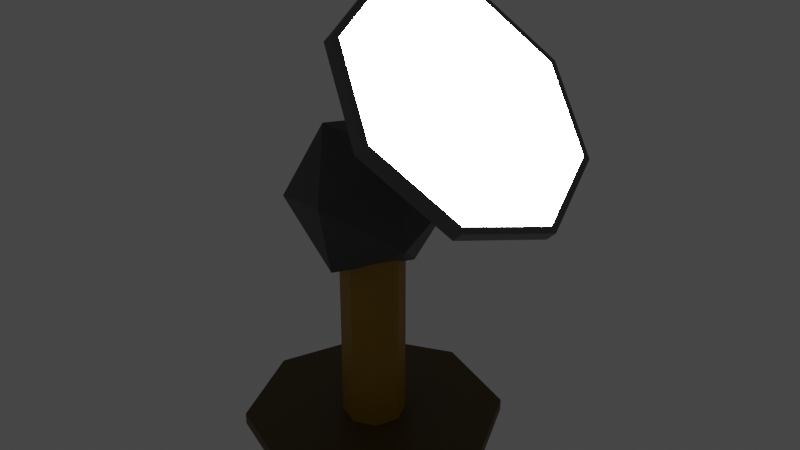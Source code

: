 # Source: mirror.blend  (saved by Blender 3.6.11; exported with 4.5.12 LTS)
import bpy
from mathutils import Matrix  # noqa: F401  (used for matrix-valued properties, if any)

bpy.ops.wm.read_factory_settings(use_empty=True)
scene = bpy.context.scene
scene.name = 'Scene'

# ---- collections
col_collection = bpy.data.collections.new('Collection'); scene.collection.children.link(col_collection)

# ---- materials (node trees are filled in below, after node groups)
mat_base = bpy.data.materials.new('Base')
mat_base.use_transparent_shadow = False
mat_pillar = bpy.data.materials.new('Pillar')
mat_pillar.use_transparent_shadow = False
mat_joint = bpy.data.materials.new('Joint')
mat_joint.use_transparent_shadow = False
mat_frame = bpy.data.materials.new('Frame')
mat_frame.use_transparent_shadow = False
mat_lighton = bpy.data.materials.new('LightOn')
mat_lighton.use_transparent_shadow = False
mat_lightoff = bpy.data.materials.new('LightOff')
mat_lightoff.use_transparent_shadow = False

# ---- material node trees
mat_base.use_nodes = True; mat_base.node_tree.nodes.clear()
_N = mat_base.node_tree.nodes; _L = mat_base.node_tree.links
n0 = _N.new('ShaderNodeBsdfPrincipled'); n0.name = 'Principled BSDF'; n0.location = (10, 300)
n0.distribution = 'GGX'
n0.subsurface_method = 'RANDOM_WALK_SKIN'
n0.inputs[0].default_value = (0.104, 0.05988, 0.005318, 1.0)
n0.inputs[3].default_value = 1.45
n0.inputs[27].default_value = (0.0, 0.0, 0.0, 1.0)
n0.inputs[28].default_value = 1.0
n1 = _N.new('ShaderNodeOutputMaterial'); n1.name = 'Material Output'; n1.location = (300, 300)
_L.new(n0.outputs[0], n1.inputs[0])
n1.is_active_output = True
mat_pillar.use_nodes = True; mat_pillar.node_tree.nodes.clear()
_N = mat_pillar.node_tree.nodes; _L = mat_pillar.node_tree.links
n0 = _N.new('ShaderNodeBsdfPrincipled'); n0.name = 'Principled BSDF'; n0.location = (10, 300)
n0.distribution = 'GGX'
n0.subsurface_method = 'RANDOM_WALK_SKIN'
n0.inputs[0].default_value = (0.3908, 0.2141, 0.0, 1.0)
n0.inputs[3].default_value = 1.45
n0.inputs[27].default_value = (0.0, 0.0, 0.0, 1.0)
n0.inputs[28].default_value = 1.0
n1 = _N.new('ShaderNodeOutputMaterial'); n1.name = 'Material Output'; n1.location = (300, 300)
_L.new(n0.outputs[0], n1.inputs[0])
n1.is_active_output = True
mat_joint.use_nodes = True; mat_joint.node_tree.nodes.clear()
_N = mat_joint.node_tree.nodes; _L = mat_joint.node_tree.links
n0 = _N.new('ShaderNodeBsdfPrincipled'); n0.name = 'Principled BSDF'; n0.location = (10, 300)
n0.distribution = 'GGX'
n0.subsurface_method = 'RANDOM_WALK_SKIN'
n0.inputs[0].default_value = (0.07328, 0.07328, 0.07328, 1.0)
n0.inputs[3].default_value = 1.45
n0.inputs[27].default_value = (0.0, 0.0, 0.0, 1.0)
n0.inputs[28].default_value = 1.0
n1 = _N.new('ShaderNodeOutputMaterial'); n1.name = 'Material Output'; n1.location = (300, 300)
_L.new(n0.outputs[0], n1.inputs[0])
n1.is_active_output = True
mat_frame.use_nodes = True; mat_frame.node_tree.nodes.clear()
_N = mat_frame.node_tree.nodes; _L = mat_frame.node_tree.links
n0 = _N.new('ShaderNodeBsdfPrincipled'); n0.name = 'Principled BSDF'; n0.location = (10, 300)
n0.distribution = 'GGX'
n0.subsurface_method = 'RANDOM_WALK_SKIN'
n0.inputs[0].default_value = (0.1529, 0.1529, 0.1529, 1.0)
n0.inputs[1].default_value = 0.6142
n0.inputs[2].default_value = 0.2087
n0.inputs[3].default_value = 1.45
n0.inputs[27].default_value = (0.0, 0.0, 0.0, 1.0)
n0.inputs[28].default_value = 1.0
n1 = _N.new('ShaderNodeOutputMaterial'); n1.name = 'Material Output'; n1.location = (300, 300)
_L.new(n0.outputs[0], n1.inputs[0])
n1.is_active_output = True
mat_lighton.use_nodes = True; mat_lighton.node_tree.nodes.clear()
_N = mat_lighton.node_tree.nodes; _L = mat_lighton.node_tree.links
n0 = _N.new('ShaderNodeOutputMaterial'); n0.name = 'Material Output'; n0.location = (300, 300)
n1 = _N.new('ShaderNodeEmission'); n1.name = 'Emission'; n1.location = (95, 265)
n1.inputs[1].default_value = 98.0
_L.new(n1.outputs[0], n0.inputs[0])
n0.is_active_output = True
mat_lightoff.use_nodes = True; mat_lightoff.node_tree.nodes.clear()
_N = mat_lightoff.node_tree.nodes; _L = mat_lightoff.node_tree.links
n0 = _N.new('ShaderNodeOutputMaterial'); n0.name = 'Material Output'; n0.location = (300, 300)
n1 = _N.new('ShaderNodeEmission'); n1.name = 'Emission'; n1.location = (95, 265)
n1.inputs[1].default_value = 0.0
_L.new(n1.outputs[0], n0.inputs[0])
n0.is_active_output = True

# ---- world
world_world = bpy.data.worlds.new('World'); scene.world = world_world
world_world.use_nodes = True; world_world.node_tree.nodes.clear()
_N = world_world.node_tree.nodes; _L = world_world.node_tree.links
n0 = _N.new('ShaderNodeOutputWorld'); n0.name = 'World Output'; n0.location = (300, 300)
n1 = _N.new('ShaderNodeBackground'); n1.name = 'Background'; n1.location = (10, 300)
n1.inputs[0].default_value = (0.05088, 0.05088, 0.05088, 1.0)
_L.new(n1.outputs[0], n0.inputs[0])
n0.is_active_output = True
world_world.color = (0.05088, 0.05088, 0.05088)
world_world.use_sun_shadow = False
world_world.sun_shadow_jitter_overblur = 0.0

# ---- meshes
me_circle_001 = bpy.data.meshes.new('Circle.001')
me_circle_001.from_pydata([(5.96e-08, 1.0, 0.09668), (-0.7071, 0.7071, 0.09668), (-1.0, 8.149e-09, 0.09668), (-0.7071, -0.7071, 0.09668), (5.96e-08, -1.0, 0.09668), (0.7071, -0.7071, 0.09668), (1.0, 8.149e-09, 0.09668), (0.7071, 0.7071, 0.09668), (5.96e-08, 1.0, 0.07147), (-0.7071, 0.7071, 0.07147), (-1.0, 8.149e-09, 0.07147), (-0.7071, -0.7071, 0.07147), (5.96e-08, -1.0, 0.07147), (0.7071, -0.7071, 0.07147), (1.0, 8.149e-09, 0.07147), (0.7071, 0.7071, 0.07147), (5.96e-08, 1.003, 0.09568), (-0.7095, 0.7095, 0.09568), (-1.003, 8.149e-09, 0.09568), (-0.7095, -0.7095, 0.09568), (5.96e-08, -1.003, 0.09568), (0.7095, -0.7095, 0.09568), (1.003, 8.149e-09, 0.09568), (0.7095, 0.7095, 0.09568), (5.96e-08, 1.057, 0.09568), (-0.7472, 0.7472, 0.09568), (-1.057, 8.149e-09, 0.09568), (-0.7472, -0.7472, 0.09568), (5.96e-08, -1.057, 0.09568), (0.7472, -0.7472, 0.09568), (1.057, 8.149e-09, 0.09568), (0.7472, 0.7472, 0.09568), (-0.1816, 0.1816, 0.0), (5.96e-08, 0.2568, 0.0), (-0.2568, 4.453e-09, 0.0), (-0.1816, -0.1816, 0.0), (5.96e-08, -0.2568, 0.0), (0.1816, -0.1816, 1.192e-07), (0.2568, 4.453e-09, 1.192e-07), (0.1816, 0.1816, 1.192e-07), (-0.7472, 0.7472, 0.0), (5.96e-08, 1.057, 0.0), (-1.057, 8.149e-09, 0.0), (-0.7472, -0.7472, 0.0), (5.96e-08, -1.057, 0.0), (0.7472, -0.7472, 0.0), (1.057, 8.149e-09, 0.0), (0.7472, 0.7472, 0.0), (-0.7095, 0.7095, 0.0), (5.96e-08, 1.003, 0.0), (-1.003, 8.149e-09, 0.0), (-0.7095, -0.7095, 0.0), (5.96e-08, -1.003, 0.0), (0.7095, -0.7095, 0.0), (1.003, 8.149e-09, 0.0), (0.7095, 0.7095, 0.0), (-0.1816, 0.1816, -1.7), (-2.98e-08, 0.2568, -1.7), (-0.2568, 4.453e-09, -1.7), (-0.1816, -0.1816, -1.7), (-2.98e-08, -0.2568, -1.7), (0.1816, -0.1816, -1.7), (0.2568, 4.453e-09, -1.7), (0.1816, 0.1816, -1.7), (5.96e-08, 0.6301, 0.0), (-0.4455, 0.4455, 0.0), (-0.6301, 6.286e-09, 0.0), (-0.4455, -0.4455, 0.0), (5.96e-08, -0.6301, 0.0), (0.4455, -0.4455, 0.0), (0.6301, 6.286e-09, 0.0), (0.4455, 0.4455, 0.0), (-0.8651, 1.0, -2.905), (-0.3675, 0.7071, -3.408), (-0.1614, 8.149e-09, -3.616), (-0.3675, -0.7071, -3.408), (-0.8651, -1.0, -2.905), (-1.363, -0.7071, -2.403), (-1.569, 8.149e-09, -2.195), (-1.363, 0.7071, -2.403), (-0.8472, 1.0, -2.887), (-0.3496, 0.7071, -3.39), (-0.1435, 8.149e-09, -3.598), (-0.3496, -0.7071, -3.39), (-0.8472, -1.0, -2.887), (-1.345, -0.7071, -2.385), (-1.551, 8.149e-09, -2.177), (-1.345, 0.7071, -2.385), (-0.8644, 1.003, -2.904), (-0.3651, 0.7095, -3.409), (-0.1583, 8.149e-09, -3.617), (-0.3651, -0.7095, -3.409), (-0.8644, -1.003, -2.904), (-1.364, -0.7095, -2.4), (-1.571, 8.149e-09, -2.192), (-1.364, 0.7095, -2.4), (-0.8644, 1.057, -2.904), (-0.3386, 0.7472, -3.435), (-0.1207, 8.149e-09, -3.655), (-0.3386, -0.7472, -3.435), (-0.8644, -1.057, -2.904), (-1.39, -0.7472, -2.374), (-1.608, 8.149e-09, -2.154), (-1.39, 0.7472, -2.374), (-0.6687, 0.1816, -2.966), (-0.7965, 0.2568, -2.837), (-0.6158, 4.424e-09, -3.02), (-0.6687, -0.1816, -2.966), (-0.7965, -0.2568, -2.837), (-0.9242, -0.1816, -2.708), (-0.9772, 4.424e-09, -2.655), (-0.9242, 0.1816, -2.708), (-0.2706, 0.7472, -3.368), (-0.7965, 1.057, -2.837), (-0.05276, 8.149e-09, -3.588), (-0.2706, -0.7472, -3.368), (-0.7965, -1.057, -2.837), (-1.322, -0.7472, -2.306), (-1.54, 8.149e-09, -2.086), (-1.322, 0.7472, -2.306), (-0.2971, 0.7095, -3.341), (-0.7965, 1.003, -2.837), (-0.09028, 8.149e-09, -3.55), (-0.2971, -0.7095, -3.341), (-0.7965, -1.003, -2.837), (-1.296, -0.7095, -2.333), (-1.503, 8.149e-09, -2.124), (-1.296, 0.7095, -2.333), (-0.0864, 0.1816, -2.389), (-0.2142, 0.2568, -2.26), (-0.03348, 4.424e-09, -2.443), (-0.0864, -0.1816, -2.389), (-0.2142, -0.2568, -2.26), (-0.342, -0.1816, -2.131), (-0.3949, 4.424e-09, -2.078), (-0.342, 0.1816, -2.131), (-0.05872, -0.6401, -2.079), (0.2761, -0.217, -2.518), (0.5608, -0.3766, -1.904), (0.0504, -0.4086, -1.432), (-0.5497, -0.2688, -1.755), (-0.4102, -0.1504, -2.426), (0.5922, 0.276, -2.142), (0.4527, 0.1576, -1.471), (-0.2336, 0.2242, -1.379), (-0.5183, 0.3838, -1.994), (-0.00794, 0.4158, -2.465), (0.1012, 0.6473, -1.818)], [], [(2, 0, 6), (14, 15, 8), (7, 14, 6), (5, 12, 4), (3, 10, 2), (1, 8, 0), (0, 15, 7), (6, 13, 5), (4, 11, 3), (2, 9, 1), (29, 20, 21), (27, 18, 19), (17, 24, 16), (24, 23, 16), (22, 29, 21), (28, 19, 20), (26, 17, 18), (23, 30, 22), (45, 52, 53), (43, 50, 51), (48, 41, 49), (41, 55, 49), (54, 45, 53), (44, 51, 52), (42, 48, 50), (55, 46, 54), (42, 27, 26), (19, 52, 20), (43, 28, 27), (20, 53, 21), (44, 29, 28), (21, 54, 22), (45, 30, 29), (22, 55, 23), (46, 31, 30), (23, 49, 16), (16, 48, 17), (47, 24, 31), (41, 25, 24), (17, 50, 18), (40, 26, 25), (18, 51, 19), (38, 63, 39), (64, 48, 49), (65, 50, 48), (66, 51, 50), (68, 51, 67), (69, 52, 68), (70, 53, 69), (71, 54, 70), (64, 55, 71), (60, 59, 63), (36, 61, 37), (34, 59, 35), (33, 56, 32), (33, 63, 57), (37, 62, 38), (35, 60, 36), (32, 58, 34), (33, 71, 39), (38, 71, 70), (38, 69, 37), (36, 69, 68), (36, 67, 35), (34, 67, 66), (34, 65, 32), (33, 65, 64), (72, 74, 76), (84, 86, 80), (78, 87, 86), (77, 84, 76), (75, 82, 74), (73, 80, 72), (79, 80, 87), (78, 85, 77), (76, 83, 75), (73, 82, 81), (93, 100, 101), (90, 99, 91), (89, 96, 97), (95, 96, 88), (94, 101, 102), (91, 100, 92), (89, 98, 90), (94, 103, 95), (117, 124, 125), (115, 122, 123), (112, 121, 120), (113, 127, 121), (118, 125, 126), (124, 115, 123), (114, 120, 122), (127, 118, 126), (114, 99, 98), (91, 124, 92), (115, 100, 99), (93, 124, 125), (100, 117, 101), (94, 125, 126), (101, 118, 102), (94, 127, 95), (118, 103, 102), (95, 121, 88), (89, 121, 120), (119, 96, 103), (96, 112, 97), (89, 122, 90), (97, 114, 98), (90, 123, 91), (110, 135, 111), (104, 121, 105), (104, 122, 120), (107, 122, 106), (107, 124, 123), (109, 124, 108), (110, 125, 109), (110, 127, 126), (105, 127, 111), (135, 133, 131), (108, 133, 109), (106, 131, 107), (105, 128, 104), (105, 135, 129), (110, 133, 134), (108, 131, 132), (106, 128, 130), (136, 137, 138), (137, 136, 141), (136, 138, 139), (136, 139, 140), (136, 140, 141), (137, 141, 146), (138, 137, 142), (139, 138, 143), (140, 139, 144), (141, 140, 145), (137, 146, 142), (138, 142, 143), (139, 143, 144), (140, 144, 145), (141, 145, 146), (142, 146, 147), (143, 142, 147), (144, 143, 147), (145, 144, 147), (146, 145, 147), (2, 1, 0), (0, 7, 6), (6, 5, 2), (5, 4, 2), (4, 3, 2), (8, 9, 10), (10, 11, 8), (11, 12, 8), (12, 13, 8), (13, 14, 8), (7, 15, 14), (5, 13, 12), (3, 11, 10), (1, 9, 8), (0, 8, 15), (6, 14, 13), (4, 12, 11), (2, 10, 9), (29, 28, 20), (27, 26, 18), (17, 25, 24), (24, 31, 23), (22, 30, 29), (28, 27, 19), (26, 25, 17), (23, 31, 30), (45, 44, 52), (43, 42, 50), (48, 40, 41), (41, 47, 55), (54, 46, 45), (44, 43, 51), (42, 40, 48), (55, 47, 46), (42, 43, 27), (19, 51, 52), (43, 44, 28), (20, 52, 53), (44, 45, 29), (21, 53, 54), (45, 46, 30), (22, 54, 55), (46, 47, 31), (23, 55, 49), (16, 49, 48), (47, 41, 24), (41, 40, 25), (17, 48, 50), (40, 42, 26), (18, 50, 51), (38, 62, 63), (64, 65, 48), (65, 66, 50), (66, 67, 51), (68, 52, 51), (69, 53, 52), (70, 54, 53), (71, 55, 54), (64, 49, 55), (59, 58, 63), (58, 56, 63), (56, 57, 63), (63, 62, 61), (61, 60, 63), (36, 60, 61), (34, 58, 59), (33, 57, 56), (33, 39, 63), (37, 61, 62), (35, 59, 60), (32, 56, 58), (33, 64, 71), (38, 39, 71), (38, 70, 69), (36, 37, 69), (36, 68, 67), (34, 35, 67), (34, 66, 65), (33, 32, 65), (72, 73, 74), (74, 75, 76), (76, 77, 78), (78, 79, 76), (79, 72, 76), (80, 81, 82), (82, 83, 84), (84, 85, 86), (86, 87, 80), (80, 82, 84), (78, 79, 87), (77, 85, 84), (75, 83, 82), (73, 81, 80), (79, 72, 80), (78, 86, 85), (76, 84, 83), (73, 74, 82), (93, 92, 100), (90, 98, 99), (89, 88, 96), (95, 103, 96), (94, 93, 101), (91, 99, 100), (89, 97, 98), (94, 102, 103), (117, 116, 124), (115, 114, 122), (112, 113, 121), (113, 119, 127), (118, 117, 125), (124, 116, 115), (114, 112, 120), (127, 119, 118), (114, 115, 99), (91, 123, 124), (115, 116, 100), (93, 92, 124), (100, 116, 117), (94, 93, 125), (101, 117, 118), (94, 126, 127), (118, 119, 103), (95, 127, 121), (89, 88, 121), (119, 113, 96), (96, 113, 112), (89, 120, 122), (97, 112, 114), (90, 122, 123), (110, 134, 135), (104, 120, 121), (104, 106, 122), (107, 123, 122), (107, 108, 124), (109, 125, 124), (110, 126, 125), (110, 111, 127), (105, 121, 127), (131, 130, 128), (128, 129, 131), (129, 135, 131), (135, 134, 133), (133, 132, 131), (108, 132, 133), (106, 130, 131), (105, 129, 128), (105, 111, 135), (110, 109, 133), (108, 107, 131), (106, 104, 128)])
me_circle_001.polygons.foreach_set('material_index', [0, 0, 0, 0, 0, 0, 0, 0, 0, 0, 0, 0, 0, 0, 0, 0, 0, 0, 0, 0, 0, 0, 0, 0, 0, 0, 0, 0, 0, 0, 0, 0, 0, 0, 0, 0, 0, 0, 0, 0, 0, 0, 1, 0, 0, 0, 0, 0, 0, 0, 0, 0, 1, 1, 1, 1, 1, 1, 1, 0, 0, 0, 0, 0, 0, 0, 0, 4, 0, 0, 0, 0, 0, 0, 0, 0, 0, 3, 3, 3, 3, 3, 3, 3, 3, 3, 3, 3, 3, 3, 3, 3, 3, 3, 0, 3, 0, 3, 0, 3, 0, 3, 0, 0, 3, 3, 0, 3, 0, 1, 3, 3, 3, 3, 3, 3, 3, 3, 0, 1, 1, 1, 1, 1, 1, 1, 2, 2, 2, 2, 2, 2, 2, 2, 2, 2, 2, 2, 2, 2, 2, 2, 2, 2, 2, 2, 0, 0, 0, 0, 0, 0, 0, 0, 0, 0, 0, 0, 0, 0, 0, 0, 0, 0, 0, 0, 0, 0, 0, 0, 0, 0, 0, 0, 0, 0, 0, 0, 0, 0, 0, 0, 0, 0, 0, 0, 0, 0, 0, 0, 0, 0, 0, 0, 0, 0, 1, 0, 0, 0, 0, 0, 0, 0, 0, 0, 0, 0, 0, 0, 1, 1, 1, 1, 1, 1, 1, 0, 0, 0, 0, 0, 0, 0, 0, 4, 4, 4, 4, 4, 0, 0, 0, 0, 0, 0, 0, 0, 0, 0, 0, 0, 0, 3, 3, 3, 3, 3, 3, 3, 3, 3, 3, 3, 3, 3, 3, 3, 3, 3, 0, 3, 0, 3, 0, 3, 0, 3, 0, 0, 3, 3, 0, 3, 0, 1, 3, 3, 3, 3, 3, 3, 3, 3, 0, 0, 0, 0, 0, 1, 1, 1, 1, 1, 1, 1])
_uv = me_circle_001.uv_layers.new(name='UVMap')
_uv.uv.foreach_set('vector', [0.0, 0.0, 0.0, 0.0, 0.0, 0.0, 0.0, 0.0, 0.0, 0.0, 0.0, 0.0, 0.0, 0.0, 0.0, 0.0, 0.0, 0.0, 0.0, 0.0, 0.0, 0.0, 0.0, 0.0, 0.0, 0.0, 0.0, 0.0, 0.0, 0.0, 0.0, 0.0, 0.0, 0.0, 0.0, 0.0, 0.0, 0.0, 0.0, 0.0, 0.0, 0.0, 0.0, 0.0, 0.0, 0.0, 0.0, 0.0, 0.0, 0.0, 0.0, 0.0, 0.0, 0.0, 0.0, 0.0, 0.0, 0.0, 0.0, 0.0, 0.0, 0.0, 0.0, 0.0, 0.0, 0.0, 0.0, 0.0, 0.0, 0.0, 0.0, 0.0, 0.0, 0.0, 0.0, 0.0, 0.0, 0.0, 0.0, 0.0, 0.0, 0.0, 0.0, 0.0, 0.0, 0.0, 0.0, 0.0, 0.0, 0.0, 0.0, 0.0, 0.0, 0.0, 0.0, 0.0, 0.0, 0.0, 0.0, 0.0, 0.0, 0.0, 0.0, 0.0, 0.0, 0.0, 0.0, 0.0, 0.0, 0.0, 0.0, 0.0, 0.0, 0.0, 0.0, 0.0, 0.0, 0.0, 0.0, 0.0, 0.0, 0.0, 0.0, 0.0, 0.0, 0.0, 0.0, 0.0, 0.0, 0.0, 0.0, 0.0, 0.0, 0.0, 0.0, 0.0, 0.0, 0.0, 0.0, 0.0, 0.0, 0.0, 0.0, 0.0, 0.0, 0.0, 0.0, 0.0, 0.0, 0.0, 0.0, 0.0, 0.0, 0.0, 0.0, 0.0, 0.0, 0.0, 0.0, 0.0, 0.0, 0.0, 0.0, 0.0, 0.0, 0.0, 0.0, 0.0, 0.0, 0.0, 0.0, 0.0, 0.0, 0.0, 0.0, 0.0, 0.0, 0.0, 0.0, 0.0, 0.0, 0.0, 0.0, 0.0, 0.0, 0.0, 0.0, 0.0, 0.0, 0.0, 0.0, 0.0, 0.0, 0.0, 0.0, 0.0, 0.0, 0.0, 0.0, 0.0, 0.0, 0.0, 0.0, 0.0, 0.0, 0.0, 0.0, 0.0, 0.0, 0.0, 0.0, 0.0, 0.0, 0.0, 0.0, 0.0, 0.0, 0.0, 0.0, 0.0, 0.0, 0.0, 0.0, 0.0, 0.0, 0.0, 0.0, 0.0, 0.0, 0.0, 0.0, 0.0, 0.0, 0.0, 0.0, 0.0, 0.0, 0.0, 0.0, 0.0, 0.0, 0.0, 0.0, 0.0, 0.0, 0.0, 0.0, 0.0, 0.0, 0.0, 0.0, 0.0, 0.0, 0.0, 0.0, 0.0, 0.0, 0.0, 0.0, 0.0, 0.0, 0.0, 0.0, 0.0, 0.0, 0.0, 0.0, 0.0, 0.0, 0.0, 0.0, 0.0, 0.0, 0.0, 0.0, 0.0, 0.0, 0.0, 0.0, 0.0, 0.0, 0.0, 0.0, 0.0, 0.0, 0.0, 0.0, 0.0, 0.0, 0.0, 0.0, 0.0, 0.0, 0.0, 0.0, 0.0, 0.0, 0.0, 0.0, 0.0, 0.0, 0.0, 0.0, 0.0, 0.0, 0.0, 0.0, 0.0, 0.0, 0.0, 0.0, 0.0, 0.0, 0.0, 0.0, 0.0, 0.0, 0.0, 0.0, 0.0, 0.0, 0.0, 0.0, 0.0, 0.0, 0.0, 0.0, 0.0, 0.0, 0.0, 0.0, 0.0, 0.0, 0.0, 0.0, 0.0, 0.0, 0.0, 0.0, 0.0, 0.0, 0.0, 0.0, 0.0, 0.0, 0.0, 0.0, 0.0, 0.0, 0.0, 0.0, 0.0, 0.0, 0.0, 0.0, 0.0, 0.0, 0.0, 0.0, 0.0, 0.0, 0.0, 0.0, 0.0, 0.0, 0.0, 0.0, 0.0, 0.0, 0.0, 0.0, 0.0, 0.0, 0.0, 0.0, 0.0, 0.0, 0.0, 0.0, 0.0, 0.0, 0.0, 0.0, 0.0, 0.0, 0.0, 0.0, 0.0, 0.0, 0.0, 0.0, 0.0, 0.0, 0.0, 0.0, 0.0, 0.0, 0.0, 0.0, 0.0, 0.0, 0.0, 0.0, 0.0, 0.0, 0.0, 0.0, 0.0, 0.0, 0.0, 0.0, 0.0, 0.0, 0.0, 0.0, 0.0, 0.0, 0.0, 0.0, 0.0, 0.0, 0.0, 0.0, 0.0, 0.0, 0.0, 0.0, 0.0, 0.0, 0.0, 0.0, 0.0, 0.0, 0.0, 0.0, 0.0, 0.0, 0.0, 0.0, 0.0, 0.0, 0.0, 0.0, 0.0, 0.0, 0.0, 0.0, 0.0, 0.0, 0.0, 0.0, 0.0, 0.0, 0.0, 0.0, 0.0, 0.0, 0.0, 0.0, 0.0, 0.0, 0.0, 0.0, 0.0, 0.0, 0.0, 0.0, 0.0, 0.0, 0.0, 0.0, 0.0, 0.0, 0.0, 0.0, 0.0, 0.0, 0.0, 0.0, 0.0, 0.0, 0.0, 0.0, 0.0, 0.0, 0.0, 0.0, 0.0, 0.0, 0.0, 0.0, 0.0, 0.0, 0.0, 0.0, 0.0, 0.0, 0.0, 0.0, 0.0, 0.0, 0.0, 0.0, 0.0, 0.0, 0.0, 0.0, 0.0, 0.0, 0.0, 0.0, 0.0, 0.0, 0.0, 0.0, 0.0, 0.0, 0.0, 0.0, 0.0, 0.0, 0.0, 0.0, 0.0, 0.0, 0.0, 0.0, 0.0, 0.0, 0.0, 0.0, 0.0, 0.0, 0.0, 0.0, 0.0, 0.0, 0.0, 0.0, 0.0, 0.0, 0.0, 0.0, 0.0, 0.0, 0.0, 0.0, 0.0, 0.0, 0.0, 0.0, 0.0, 0.0, 0.0, 0.0, 0.0, 0.0, 0.0, 0.0, 0.0, 0.0, 0.0, 0.0, 0.0, 0.0, 0.0, 0.0, 0.0, 0.0, 0.0, 0.0, 0.0, 0.0, 0.0, 0.0, 0.0, 0.0, 0.0, 0.0, 0.0, 0.0, 0.0, 0.0, 0.0, 0.0, 0.0, 0.0, 0.0, 0.0, 0.0, 0.0, 0.0, 0.0, 0.0, 0.0, 0.0, 0.0, 0.0, 0.0, 0.0, 0.0, 0.0, 0.0, 0.0, 0.0, 0.0, 0.0, 0.0, 0.0, 0.0, 0.0, 0.0, 0.0, 0.0, 0.0, 0.0, 0.0, 0.0, 0.0, 0.0, 0.0, 0.0, 0.0, 0.0, 0.0, 0.0, 0.0, 0.0, 0.0, 0.0, 0.0, 0.0, 0.0, 0.0, 0.0, 0.0, 0.0, 0.0, 0.0, 0.0, 0.0, 0.0, 0.0, 0.0, 0.0, 0.0, 0.0, 0.0, 0.0, 0.0, 0.0, 0.0, 0.0, 0.0, 0.0, 0.0, 0.0, 0.0, 0.0, 0.0, 0.0, 0.0, 0.0, 0.0, 0.0, 0.0, 0.0, 0.0, 0.0, 0.0, 0.0, 0.0, 0.0, 0.0, 0.0, 0.0, 0.0, 0.0, 0.0, 0.0, 0.0, 0.0, 0.0, 0.0, 0.0, 0.0, 0.0, 0.0, 0.0, 0.0, 0.0, 0.0, 0.0, 0.0, 0.0, 0.0, 0.0, 0.0, 0.0, 0.0, 0.0, 0.0, 0.0, 0.0, 0.0, 0.0, 0.0, 0.0, 0.0, 0.0, 0.0, 0.0, 0.0, 0.0, 0.0, 0.0, 0.0, 0.0, 0.0, 0.0, 0.0, 0.0, 0.0, 0.0, 0.0, 0.0, 0.0, 0.0, 0.0, 0.0, 0.0, 0.0, 0.0, 0.0, 0.0, 0.0, 0.0, 0.0, 0.0, 0.0, 0.0, 0.0, 0.0, 0.0, 0.0, 0.0, 0.0, 0.0, 0.0, 0.0, 0.0, 0.0, 0.0, 0.0, 0.0, 0.0, 0.1818, 0.0, 0.2727, 0.1575, 0.09091, 0.1575, 0.2727, 0.1575, 0.3636, 0.0, 0.4545, 0.1575, 0.9091, 0.0, 1.0, 0.1575, 0.8182, 0.1575, 0.7273, 0.0, 0.8182, 0.1575, 0.6364, 0.1575, 0.5455, 0.0, 0.6364, 0.1575, 0.4545, 0.1575, 0.2727, 0.1575, 0.4545, 0.1575, 0.3636, 0.3149, 0.09091, 0.1575, 0.2727, 0.1575, 0.1818, 0.3149, 0.8182, 0.1575, 1.0, 0.1575, 0.9091, 0.3149, 0.6364, 0.1575, 0.8182, 0.1575, 0.7273, 0.3149, 0.4545, 0.1575, 0.6364, 0.1575, 0.5455, 0.3149, 0.2727, 0.1575, 0.3636, 0.3149, 0.1818, 0.3149, 0.09091, 0.1575, 0.1818, 0.3149, 0.0, 0.3149, 0.8182, 0.1575, 0.9091, 0.3149, 0.7273, 0.3149, 0.6364, 0.1575, 0.7273, 0.3149, 0.5455, 0.3149, 0.4545, 0.1575, 0.5455, 0.3149, 0.3636, 0.3149, 0.1818, 0.3149, 0.3636, 0.3149, 0.2727, 0.4724, 0.0, 0.3149, 0.1818, 0.3149, 0.09091, 0.4724, 0.7273, 0.3149, 0.9091, 0.3149, 0.8182, 0.4724, 0.5455, 0.3149, 0.7273, 0.3149, 0.6364, 0.4724, 0.3636, 0.3149, 0.5455, 0.3149, 0.4545, 0.4724, 0.0, 0.0, 0.0, 0.0, 0.0, 0.0, 0.0, 0.0, 0.0, 0.0, 0.0, 0.0, 0.0, 0.0, 0.0, 0.0, 0.0, 0.0, 0.0, 0.0, 0.0, 0.0, 0.0, 0.0, 0.0, 0.0, 0.0, 0.0, 0.0, 0.0, 0.0, 0.0, 0.0, 0.0, 0.0, 0.0, 0.0, 0.0, 0.0, 0.0, 0.0, 0.0, 0.0, 0.0, 0.0, 0.0, 0.0, 0.0, 0.0, 0.0, 0.0, 0.0, 0.0, 0.0, 0.0, 0.0, 0.0, 0.0, 0.0, 0.0, 0.0, 0.0, 0.0, 0.0, 0.0, 0.0, 0.0, 0.0, 0.0, 0.0, 0.0, 0.0, 0.0, 0.0, 0.0, 0.0, 0.0, 0.0, 0.0, 0.0, 0.0, 0.0, 0.0, 0.0, 0.0, 0.0, 0.0, 0.0, 0.0, 0.0, 0.0, 0.0, 0.0, 0.0, 0.0, 0.0, 0.0, 0.0, 0.0, 0.0, 0.0, 0.0, 0.0, 0.0, 0.0, 0.0, 0.0, 0.0, 0.0, 0.0, 0.0, 0.0, 0.0, 0.0, 0.0, 0.0, 0.0, 0.0, 0.0, 0.0, 0.0, 0.0, 0.0, 0.0, 0.0, 0.0, 0.0, 0.0, 0.0, 0.0, 0.0, 0.0, 0.0, 0.0, 0.0, 0.0, 0.0, 0.0, 0.0, 0.0, 0.0, 0.0, 0.0, 0.0, 0.0, 0.0, 0.0, 0.0, 0.0, 0.0, 0.0, 0.0, 0.0, 0.0, 0.0, 0.0, 0.0, 0.0, 0.0, 0.0, 0.0, 0.0, 0.0, 0.0, 0.0, 0.0, 0.0, 0.0, 0.0, 0.0, 0.0, 0.0, 0.0, 0.0, 0.0, 0.0, 0.0, 0.0, 0.0, 0.0, 0.0, 0.0, 0.0, 0.0, 0.0, 0.0, 0.0, 0.0, 0.0, 0.0, 0.0, 0.0, 0.0, 0.0, 0.0, 0.0, 0.0, 0.0, 0.0, 0.0, 0.0, 0.0, 0.0, 0.0, 0.0, 0.0, 0.0, 0.0, 0.0, 0.0, 0.0, 0.0, 0.0, 0.0, 0.0, 0.0, 0.0, 0.0, 0.0, 0.0, 0.0, 0.0, 0.0, 0.0, 0.0, 0.0, 0.0, 0.0, 0.0, 0.0, 0.0, 0.0, 0.0, 0.0, 0.0, 0.0, 0.0, 0.0, 0.0, 0.0, 0.0, 0.0, 0.0, 0.0, 0.0, 0.0, 0.0, 0.0, 0.0, 0.0, 0.0, 0.0, 0.0, 0.0, 0.0, 0.0, 0.0, 0.0, 0.0, 0.0, 0.0, 0.0, 0.0, 0.0, 0.0, 0.0, 0.0, 0.0, 0.0, 0.0, 0.0, 0.0, 0.0, 0.0, 0.0, 0.0, 0.0, 0.0, 0.0, 0.0, 0.0, 0.0, 0.0, 0.0, 0.0, 0.0, 0.0, 0.0, 0.0, 0.0, 0.0, 0.0, 0.0, 0.0, 0.0, 0.0, 0.0, 0.0, 0.0, 0.0, 0.0, 0.0, 0.0, 0.0, 0.0, 0.0, 0.0, 0.0, 0.0, 0.0, 0.0, 0.0, 0.0, 0.0, 0.0, 0.0, 0.0, 0.0, 0.0, 0.0, 0.0, 0.0, 0.0, 0.0, 0.0, 0.0, 0.0, 0.0, 0.0, 0.0, 0.0, 0.0, 0.0, 0.0, 0.0, 0.0, 0.0, 0.0, 0.0, 0.0, 0.0, 0.0, 0.0, 0.0, 0.0, 0.0, 0.0, 0.0, 0.0, 0.0, 0.0, 0.0, 0.0, 0.0, 0.0, 0.0, 0.0, 0.0, 0.0, 0.0, 0.0, 0.0, 0.0, 0.0, 0.0, 0.0, 0.0, 0.0, 0.0, 0.0, 0.0, 0.0, 0.0, 0.0, 0.0, 0.0, 0.0, 0.0, 0.0, 0.0, 0.0, 0.0, 0.0, 0.0, 0.0, 0.0, 0.0, 0.0, 0.0, 0.0, 0.0, 0.0, 0.0, 0.0, 0.0, 0.0, 0.0, 0.0, 0.0, 0.0, 0.0, 0.0, 0.0, 0.0, 0.0, 0.0, 0.0, 0.0, 0.0, 0.0, 0.0, 0.0, 0.0, 0.0, 0.0, 0.0, 0.0, 0.0, 0.0, 0.0, 0.0, 0.0, 0.0, 0.0, 0.0, 0.0, 0.0, 0.0, 0.0, 0.0, 0.0, 0.0, 0.0, 0.0, 0.0, 0.0, 0.0, 0.0, 0.0, 0.0, 0.0, 0.0, 0.0, 0.0, 0.0, 0.0, 0.0, 0.0, 0.0, 0.0, 0.0, 0.0, 0.0, 0.0, 0.0, 0.0, 0.0, 0.0, 0.0, 0.0, 0.0, 0.0, 0.0, 0.0, 0.0, 0.0, 0.0, 0.0, 0.0, 0.0, 0.0, 0.0, 0.0, 0.0, 0.0, 0.0, 0.0, 0.0, 0.0, 0.0, 0.0, 0.0, 0.0, 0.0, 0.0, 0.0, 0.0, 0.0, 0.0, 0.0, 0.0, 0.0, 0.0, 0.0, 0.0, 0.0, 0.0, 0.0, 0.0, 0.0, 0.0, 0.0, 0.0, 0.0, 0.0, 0.0, 0.0, 0.0, 0.0, 0.0, 0.0, 0.0, 0.0, 0.0, 0.0, 0.0, 0.0, 0.0, 0.0, 0.0, 0.0, 0.0, 0.0, 0.0, 0.0, 0.0, 0.0, 0.0, 0.0, 0.0, 0.0, 0.0, 0.0, 0.0, 0.0, 0.0, 0.0, 0.0, 0.0, 0.0, 0.0, 0.0, 0.0, 0.0, 0.0, 0.0, 0.0, 0.0, 0.0, 0.0, 0.0, 0.0, 0.0, 0.0, 0.0, 0.0, 0.0, 0.0, 0.0, 0.0, 0.0, 0.0, 0.0, 0.0, 0.0, 0.0, 0.0, 0.0, 0.0, 0.0, 0.0, 0.0, 0.0, 0.0, 0.0, 0.0, 0.0, 0.0, 0.0, 0.0, 0.0, 0.0, 0.0, 0.0, 0.0, 0.0, 0.0, 0.0, 0.0, 0.0, 0.0, 0.0, 0.0, 0.0, 0.0, 0.0, 0.0, 0.0, 0.0, 0.0, 0.0, 0.0, 0.0, 0.0, 0.0, 0.0, 0.0, 0.0, 0.0, 0.0, 0.0, 0.0, 0.0, 0.0, 0.0, 0.0, 0.0, 0.0, 0.0, 0.0, 0.0, 0.0, 0.0, 0.0, 0.0, 0.0, 0.0, 0.0, 0.0, 0.0, 0.0, 0.0, 0.0, 0.0, 0.0, 0.0, 0.0, 0.0, 0.0, 0.0, 0.0, 0.0, 0.0, 0.0, 0.0, 0.0, 0.0, 0.0, 0.0, 0.0, 0.0, 0.0, 0.0, 0.0, 0.0, 0.0, 0.0, 0.0, 0.0, 0.0, 0.0, 0.0, 0.0, 0.0, 0.0, 0.0, 0.0, 0.0, 0.0, 0.0, 0.0, 0.0, 0.0, 0.0, 0.0, 0.0, 0.0, 0.0, 0.0, 0.0, 0.0, 0.0, 0.0, 0.0, 0.0, 0.0, 0.0, 0.0, 0.0, 0.0, 0.0, 0.0, 0.0, 0.0, 0.0, 0.0, 0.0, 0.0, 0.0, 0.0, 0.0, 0.0, 0.0, 0.0, 0.0, 0.0, 0.0, 0.0, 0.0, 0.0, 0.0, 0.0, 0.0, 0.0, 0.0, 0.0, 0.0, 0.0, 0.0, 0.0, 0.0, 0.0, 0.0, 0.0, 0.0, 0.0, 0.0, 0.0, 0.0, 0.0, 0.0, 0.0, 0.0, 0.0, 0.0, 0.0, 0.0, 0.0, 0.0, 0.0, 0.0, 0.0, 0.0, 0.0, 0.0, 0.0, 0.0, 0.0, 0.0, 0.0, 0.0, 0.0, 0.0, 0.0, 0.0, 0.0, 0.0, 0.0, 0.0, 0.0, 0.0, 0.0, 0.0, 0.0, 0.0, 0.0, 0.0, 0.0, 0.0, 0.0, 0.0, 0.0, 0.0, 0.0, 0.0, 0.0, 0.0, 0.0, 0.0, 0.0, 0.0, 0.0, 0.0, 0.0, 0.0, 0.0, 0.0, 0.0, 0.0, 0.0, 0.0, 0.0, 0.0, 0.0, 0.0, 0.0, 0.0, 0.0, 0.0, 0.0, 0.0, 0.0, 0.0, 0.0, 0.0, 0.0, 0.0, 0.0, 0.0, 0.0, 0.0, 0.0, 0.0, 0.0, 0.0, 0.0, 0.0, 0.0, 0.0, 0.0, 0.0, 0.0, 0.0, 0.0, 0.0, 0.0, 0.0, 0.0, 0.0, 0.0, 0.0, 0.0, 0.0, 0.0, 0.0, 0.0, 0.0, 0.0, 0.0, 0.0, 0.0, 0.0, 0.0, 0.0, 0.0, 0.0, 0.0, 0.0, 0.0, 0.0, 0.0, 0.0, 0.0, 0.0, 0.0, 0.0, 0.0, 0.0, 0.0, 0.0, 0.0, 0.0, 0.0, 0.0, 0.0, 0.0, 0.0, 0.0, 0.0, 0.0, 0.0, 0.0, 0.0, 0.0, 0.0, 0.0, 0.0, 0.0, 0.0, 0.0, 0.0, 0.0, 0.0, 0.0, 0.0, 0.0, 0.0, 0.0, 0.0, 0.0, 0.0, 0.0, 0.0, 0.0, 0.0, 0.0, 0.0, 0.0, 0.0, 0.0])
me_circle_001.materials.append(mat_base)
me_circle_001.materials.append(mat_pillar)
me_circle_001.materials.append(mat_joint)
me_circle_001.materials.append(mat_frame)
me_circle_001.materials.append(mat_lighton)
me_circle_001.materials.append(mat_lightoff)
me_circle_001.update()

# ---- objects
ob_stand = bpy.data.objects.new('Stand', me_circle_001)

# ---- transforms, parenting, visibility, modifiers, constraints
ob_stand.location = (0.0, 0.0, 0.0)
ob_stand.rotation_euler = (-0.0, 3.142, -0.0)

# ---- collection membership
col_collection.objects.link(ob_stand)

# ---- scene / render settings (as saved in the file)
scene.frame_start = 1; scene.frame_end = 250; scene.frame_set(1)
scene.render.engine = 'BLENDER_EEVEE_NEXT'
scene.cycles.sampling_pattern = 'TABULATED_SOBOL'
scene.view_settings.view_transform = 'Filmic'
bpy.context.view_layer.update()

# ---- added for rendering (the .blend has no active camera): camera
cam_auto = bpy.data.cameras.new('AutoCamera')
cam_auto.lens = 50.0
cam_auto.sensor_width = 36.0
cam_auto.clip_end = 1000.0
ob_auto_camera = bpy.data.objects.new('AutoCamera', cam_auto)
scene.collection.objects.link(ob_auto_camera)
ob_auto_camera.location = (4.96113, -5.62252, 5.52761)
ob_auto_camera.rotation_euler = (1.09748, -7.21219e-08, 0.694738)
scene.camera = ob_auto_camera
bpy.context.view_layer.update()
